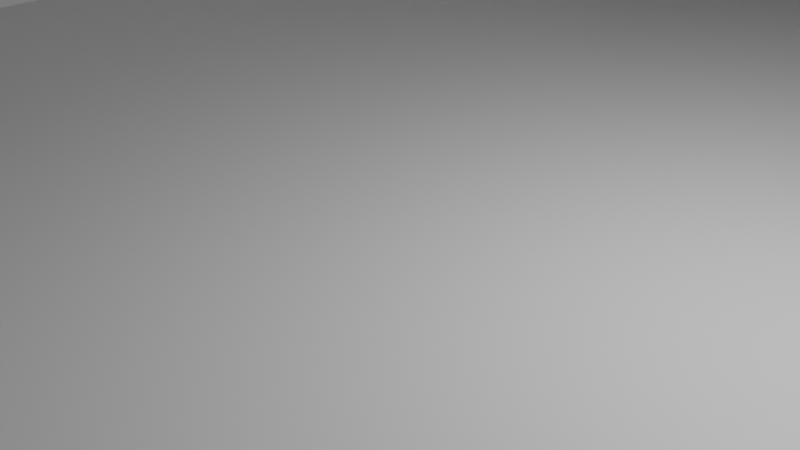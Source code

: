 # Source: racecourse.blend  (saved by Blender 3.0.42; exported with 4.5.12 LTS)
import bpy
from mathutils import Matrix  # noqa: F401  (used for matrix-valued properties, if any)

bpy.ops.wm.read_factory_settings(use_empty=True)
scene = bpy.context.scene
scene.name = 'Scene'

# ---- collections
col_collection = bpy.data.collections.new('Collection'); scene.collection.children.link(col_collection)

# ---- materials (node trees are filled in below, after node groups)
mat_material = bpy.data.materials.new('Material')
mat_material.alpha_threshold = 0.0
mat_material.use_transparent_shadow = False
mat_material.line_color = (0.0, 0.0, 0.0, 1.0)
mat_material_001 = bpy.data.materials.new('Material.001')
mat_material_001.alpha_threshold = 0.0
mat_material_001.use_transparent_shadow = False
mat_material_001.line_color = (0.0, 0.0, 0.0, 1.0)

# ---- material node trees
mat_material.use_nodes = True; mat_material.node_tree.nodes.clear()
_N = mat_material.node_tree.nodes; _L = mat_material.node_tree.links
n0 = _N.new('ShaderNodeOutputMaterial'); n0.name = 'Material Output'; n0.location = (300, 300)
n1 = _N.new('ShaderNodeBsdfPrincipled'); n1.name = 'Principled BSDF'; n1.location = (10, 300)
n1.distribution = 'GGX'
n1.subsurface_method = 'RANDOM_WALK_SKIN'
n1.inputs[2].default_value = 0.4
n1.inputs[3].default_value = 1.45
n1.inputs[27].default_value = (0.0, 0.0, 0.0, 1.0)
n1.inputs[28].default_value = 1.0
_L.new(n1.outputs[0], n0.inputs[0])
n0.is_active_output = True
mat_material_001.use_nodes = True; mat_material_001.node_tree.nodes.clear()
_N = mat_material_001.node_tree.nodes; _L = mat_material_001.node_tree.links
n0 = _N.new('ShaderNodeOutputMaterial'); n0.name = 'Material Output'; n0.location = (300, 300)
n1 = _N.new('ShaderNodeBsdfPrincipled'); n1.name = 'Principled BSDF'; n1.location = (10, 300)
n1.distribution = 'GGX'
n1.subsurface_method = 'RANDOM_WALK_SKIN'
n1.inputs[2].default_value = 0.4
n1.inputs[3].default_value = 1.45
n1.inputs[27].default_value = (0.0, 0.0, 0.0, 1.0)
n1.inputs[28].default_value = 1.0
_L.new(n1.outputs[0], n0.inputs[0])
n0.is_active_output = True

# ---- world
world_world = bpy.data.worlds.new('World'); scene.world = world_world
world_world.use_nodes = True; world_world.node_tree.nodes.clear()
_N = world_world.node_tree.nodes; _L = world_world.node_tree.links
n0 = _N.new('ShaderNodeOutputWorld'); n0.name = 'World Output'; n0.location = (300, 300)
n1 = _N.new('ShaderNodeBackground'); n1.name = 'Background'; n1.location = (10, 300)
n1.inputs[0].default_value = (0.05088, 0.05088, 0.05088, 1.0)
_L.new(n1.outputs[0], n0.inputs[0])
n0.is_active_output = True
world_world.color = (0.05088, 0.05088, 0.05088)
world_world.use_sun_shadow = False
world_world.sun_shadow_jitter_overblur = 0.0

# ---- cameras
cam_camera = bpy.data.cameras.new('Camera')
cam_camera.clip_end = 100.0
cam_camera.ortho_scale = 7.314

# ---- lights
light_light = bpy.data.lights.new('Light', 'POINT')
light_light.transmission_factor = 0.0
light_light.energy = 1000.0
light_light.shadow_soft_size = 0.1
light_light.shadow_maximum_resolution = 0.006
light_light.use_absolute_resolution = True

# ---- meshes
me_cube = bpy.data.meshes.new('Cube')
me_cube.from_pydata([(10.6, 16.26, 0.0), (2.424, -105.9, 0.0), (10.6, -50.79, 0.0), (-17.89, -101.2, 0.0), (-10.26, 16.26, 0.0), (-10.26, -50.79, 0.0), (-10.26, -50.79, 0.0), (10.6, -50.79, 0.0), (-27.3, -142.1, 0.0), (-46.2, -133.3, 0.0), (-78.01, -170.4, 0.0), (-92.82, -155.7, 0.0), (-136.8, -186.6, 0.0), (-143.5, -166.8, 0.0), (-192.7, -187.1, 0.0), (-192.2, -166.3, 0.0), (-243.2, -173.6, -4.399), (-236.6, -153.8, -4.399), (-271.1, -149.8, -7.813), (-256.7, -134.7, -7.813), (-288.4, -123.4, -8.17), (-269.2, -115.2, -8.207), (-297.6, -88.15, -7.449), (-277.4, -83.02, -7.505), (-301.7, -54.87, -4.048), (-280.8, -53.53, -4.128), (-316.3, 6.52, -3.639), (-290.4, 18.18, -3.687), (-343.5, 41.21, 0.939), (-324.2, 60.59, 0.937), (-386.5, 46.24, 0.8921), (-388.1, 73.53, 0.904), (-429.4, 30.05, 0.7027), (-442.1, 54.22, 0.6728), (-446.1, -1.032, 0.4624), (-467.2, 16.27, 0.3705), (-456.2, -41.98, 0.168), (-481.0, -30.56, 0.02969), (-461.5, -78.34, 2.342), (-484.1, -93.82, 2.027), (-435.6, -112.8, 4.161), (-454.7, -132.3, 3.825), (-378.2, -129.9, 18.57), (-385.7, -153.1, 18.25), (-339.4, -130.5, 34.79), (-342.5, -154.7, 34.47), (-305.9, -122.0, 42.25), (-301.2, -145.9, 41.94), (-257.9, -98.87, 42.49), (-249.6, -121.8, 42.2), (-226.4, -67.01, 35.43), (-210.8, -85.7, 35.19), (-209.4, -15.07, 17.19), (-186.5, -23.43, 17.03), (-190.1, 34.23, 5.601), (-170.7, 19.42, 5.388), (-145.7, 62.56, 3.874), (-132.8, 41.91, 3.609), (-78.64, 74.79, -1.16), (-73.71, 50.91, -0.9186), (-20.03, 59.46, -0.5619), (-36.04, 41.08, -0.5364), (-17.89, -101.2, 8.231), (-10.26, 16.26, 8.231), (-10.26, -50.79, 8.231), (-10.26, -50.79, 8.231), (-46.2, -133.3, 8.231), (-92.82, -155.7, 8.231), (-143.5, -166.8, 8.231), (-192.2, -166.3, 8.231), (-236.6, -153.8, 3.832), (-256.7, -134.7, 0.4178), (-269.2, -115.2, 0.02369), (-277.4, -83.02, 0.7262), (-280.8, -53.53, 4.103), (-290.4, 20.17, 4.544), (-324.2, 62.58, 9.168), (-388.1, 75.52, 9.135), (-442.1, 56.21, 8.904), (-467.2, 18.26, 8.601), (-481.0, -30.56, 8.261), (-484.1, -93.82, 10.26), (-454.7, -132.3, 12.06), (-385.7, -153.1, 26.48), (-342.5, -154.7, 42.71), (-301.2, -145.9, 50.17), (-249.6, -121.8, 50.43), (-210.8, -85.7, 43.42), (-186.5, -23.43, 25.26), (-170.7, 19.42, 13.62), (-132.8, 41.91, 11.84), (-73.71, 50.91, 7.312), (-36.04, 41.08, 7.695), (10.6, 16.26, 7.266), (2.424, -105.9, 7.266), (10.6, -50.79, 7.266), (10.6, -50.79, 7.266), (-27.3, -142.1, 7.266), (-78.01, -170.4, 7.266), (-136.8, -186.6, 7.266), (-192.7, -187.1, 7.266), (-243.2, -173.6, 2.867), (-271.1, -149.8, -0.5472), (-461.5, -78.34, 9.608), (-435.6, -112.8, 11.43), (-378.2, -129.9, 25.84), (-339.4, -130.5, 42.06), (-305.9, -122.0, 49.51), (-257.9, -98.87, 49.76), (-226.4, -67.01, 42.7), (-209.4, -15.07, 24.45), (-186.5, 40.87, 12.87), (-142.1, 69.2, 11.14)], [], [(0, 4, 6, 2), (7, 5, 3, 1), (2, 6, 5, 7), (1, 3, 9, 8), (8, 9, 11, 10), (10, 11, 13, 12), (12, 13, 15, 14), (14, 15, 17, 16), (16, 17, 19, 18), (18, 19, 21, 20), (20, 21, 23, 22), (22, 23, 25, 24), (24, 25, 27, 26), (26, 27, 29, 28), (28, 29, 31, 30), (30, 31, 33, 32), (32, 33, 35, 34), (34, 35, 37, 36), (36, 37, 39, 38), (38, 39, 41, 40), (40, 41, 43, 42), (42, 43, 45, 44), (44, 45, 47, 46), (46, 47, 49, 48), (48, 49, 51, 50), (50, 51, 53, 52), (52, 53, 55, 54), (54, 55, 57, 56), (56, 57, 59, 58), (58, 59, 61, 60), (4, 0, 60, 61), (29, 27, 75, 76), (47, 45, 84, 85), (21, 19, 71, 72), (39, 37, 80, 81), (57, 55, 89, 90), (13, 11, 67, 68), (31, 29, 76, 77), (49, 47, 85, 86), (23, 21, 72, 73), (41, 39, 81, 82), (59, 57, 90, 91), (6, 4, 63, 65), (15, 13, 68, 69), (33, 31, 77, 78), (51, 49, 86, 87), (3, 5, 64, 62), (25, 23, 73, 74), (43, 41, 82, 83), (61, 59, 91, 92), (4, 61, 92, 63), (17, 15, 69, 70), (35, 33, 78, 79), (53, 51, 87, 88), (9, 3, 62, 66), (27, 25, 74, 75), (45, 43, 83, 84), (19, 17, 70, 71), (37, 35, 79, 80), (55, 53, 88, 89), (11, 9, 66, 67), (38, 40, 104, 103), (48, 50, 109, 108), (14, 16, 101, 100), (44, 46, 107, 106), (54, 56, 112, 111), (7, 1, 94, 96), (10, 12, 99, 98), (40, 42, 105, 104), (50, 52, 110, 109), (1, 8, 97, 94), (16, 18, 102, 101), (46, 48, 108, 107), (0, 2, 95, 93), (12, 14, 100, 99), (42, 44, 106, 105), (52, 54, 111, 110), (8, 10, 98, 97), (38, 103, 36), (18, 20, 102)])
_uv = me_cube.uv_layers.new(name='UVMap')
_uv.uv.foreach_set('vector', [0.625, 0.5, 0.875, 0.5, 0.875, 0.75, 0.625, 0.75, 0.625, 0.75, 0.875, 0.75, 0.875, 0.75, 0.625, 0.75, 0.625, 0.75, 0.875, 0.75, 0.875, 0.75, 0.625, 0.75, 0.625, 0.75, 0.875, 0.75, 0.875, 0.75, 0.625, 0.75, 0.625, 0.75, 0.875, 0.75, 0.875, 0.75, 0.625, 0.75, 0.625, 0.75, 0.875, 0.75, 0.875, 0.75, 0.625, 0.75, 0.625, 0.75, 0.875, 0.75, 0.875, 0.75, 0.625, 0.75, 0.625, 0.75, 0.875, 0.75, 0.875, 0.75, 0.625, 0.75, 0.625, 0.75, 0.875, 0.75, 0.875, 0.75, 0.625, 0.75, 0.625, 0.75, 0.875, 0.75, 0.875, 0.75, 0.625, 0.75, 0.625, 0.75, 0.875, 0.75, 0.875, 0.75, 0.625, 0.75, 0.625, 0.75, 0.875, 0.75, 0.875, 0.75, 0.625, 0.75, 0.625, 0.75, 0.875, 0.75, 0.875, 0.75, 0.625, 0.75, 0.625, 0.75, 0.875, 0.75, 0.875, 0.75, 0.625, 0.75, 0.625, 0.75, 0.875, 0.75, 0.875, 0.75, 0.625, 0.75, 0.625, 0.75, 0.875, 0.75, 0.875, 0.75, 0.625, 0.75, 0.625, 0.75, 0.875, 0.75, 0.875, 0.75, 0.625, 0.75, 0.625, 0.75, 0.875, 0.75, 0.875, 0.75, 0.625, 0.75, 0.625, 0.75, 0.875, 0.75, 0.875, 0.75, 0.625, 0.75, 0.625, 0.75, 0.875, 0.75, 0.875, 0.75, 0.625, 0.75, 0.625, 0.75, 0.875, 0.75, 0.875, 0.75, 0.625, 0.75, 0.625, 0.75, 0.875, 0.75, 0.875, 0.75, 0.625, 0.75, 0.625, 0.75, 0.875, 0.75, 0.875, 0.75, 0.625, 0.75, 0.625, 0.75, 0.875, 0.75, 0.875, 0.75, 0.625, 0.75, 0.625, 0.75, 0.875, 0.75, 0.875, 0.75, 0.625, 0.75, 0.625, 0.75, 0.875, 0.75, 0.875, 0.75, 0.625, 0.75, 0.625, 0.75, 0.875, 0.75, 0.875, 0.75, 0.625, 0.75, 0.625, 0.75, 0.875, 0.75, 0.875, 0.75, 0.625, 0.75, 0.625, 0.75, 0.875, 0.75, 0.875, 0.75, 0.625, 0.75, 0.625, 0.75, 0.875, 0.75, 0.875, 0.75, 0.625, 0.75, 0.875, 0.5, 0.625, 0.5, 0.625, 0.75, 0.875, 0.75, 0.875, 0.75, 0.875, 0.75, 0.875, 0.75, 0.875, 0.75, 0.875, 0.75, 0.875, 0.75, 0.875, 0.75, 0.875, 0.75, 0.875, 0.75, 0.875, 0.75, 0.875, 0.75, 0.875, 0.75, 0.875, 0.75, 0.875, 0.75, 0.875, 0.75, 0.875, 0.75, 0.875, 0.75, 0.875, 0.75, 0.875, 0.75, 0.875, 0.75, 0.875, 0.75, 0.875, 0.75, 0.875, 0.75, 0.875, 0.75, 0.875, 0.75, 0.875, 0.75, 0.875, 0.75, 0.875, 0.75, 0.875, 0.75, 0.875, 0.75, 0.875, 0.75, 0.875, 0.75, 0.875, 0.75, 0.875, 0.75, 0.875, 0.75, 0.875, 0.75, 0.875, 0.75, 0.875, 0.75, 0.875, 0.75, 0.875, 0.75, 0.875, 0.75, 0.875, 0.75, 0.875, 0.75, 0.875, 0.75, 0.875, 0.75, 0.875, 0.5, 0.875, 0.5, 0.875, 0.75, 0.875, 0.75, 0.875, 0.75, 0.875, 0.75, 0.875, 0.75, 0.875, 0.75, 0.875, 0.75, 0.875, 0.75, 0.875, 0.75, 0.875, 0.75, 0.875, 0.75, 0.875, 0.75, 0.875, 0.75, 0.875, 0.75, 0.875, 0.75, 0.875, 0.75, 0.875, 0.75, 0.875, 0.75, 0.875, 0.75, 0.875, 0.75, 0.875, 0.75, 0.875, 0.75, 0.875, 0.75, 0.875, 0.75, 0.875, 0.75, 0.875, 0.75, 0.875, 0.75, 0.875, 0.75, 0.875, 0.75, 0.875, 0.5, 0.875, 0.75, 0.875, 0.75, 0.875, 0.5, 0.875, 0.75, 0.875, 0.75, 0.875, 0.75, 0.875, 0.75, 0.875, 0.75, 0.875, 0.75, 0.875, 0.75, 0.875, 0.75, 0.875, 0.75, 0.875, 0.75, 0.875, 0.75, 0.875, 0.75, 0.875, 0.75, 0.875, 0.75, 0.875, 0.75, 0.875, 0.75, 0.875, 0.75, 0.875, 0.75, 0.875, 0.75, 0.875, 0.75, 0.875, 0.75, 0.875, 0.75, 0.875, 0.75, 0.875, 0.75, 0.875, 0.75, 0.875, 0.75, 0.875, 0.75, 0.875, 0.75, 0.875, 0.75, 0.875, 0.75, 0.875, 0.75, 0.875, 0.75, 0.875, 0.75, 0.875, 0.75, 0.875, 0.75, 0.875, 0.75, 0.875, 0.75, 0.875, 0.75, 0.875, 0.75, 0.875, 0.75, 0.625, 0.75, 0.625, 0.75, 0.625, 0.75, 0.625, 0.75, 0.625, 0.75, 0.625, 0.75, 0.625, 0.75, 0.625, 0.75, 0.625, 0.75, 0.625, 0.75, 0.625, 0.75, 0.625, 0.75, 0.625, 0.75, 0.625, 0.75, 0.625, 0.75, 0.625, 0.75, 0.625, 0.75, 0.625, 0.75, 0.625, 0.75, 0.625, 0.75, 0.625, 0.75, 0.625, 0.75, 0.625, 0.75, 0.625, 0.75, 0.625, 0.75, 0.625, 0.75, 0.625, 0.75, 0.625, 0.75, 0.625, 0.75, 0.625, 0.75, 0.625, 0.75, 0.625, 0.75, 0.625, 0.75, 0.625, 0.75, 0.625, 0.75, 0.625, 0.75, 0.625, 0.75, 0.625, 0.75, 0.625, 0.75, 0.625, 0.75, 0.625, 0.75, 0.625, 0.75, 0.625, 0.75, 0.625, 0.75, 0.625, 0.75, 0.625, 0.75, 0.625, 0.75, 0.625, 0.75, 0.625, 0.5, 0.625, 0.75, 0.625, 0.75, 0.625, 0.5, 0.625, 0.75, 0.625, 0.75, 0.625, 0.75, 0.625, 0.75, 0.625, 0.75, 0.625, 0.75, 0.625, 0.75, 0.625, 0.75, 0.625, 0.75, 0.625, 0.75, 0.625, 0.75, 0.625, 0.75, 0.625, 0.75, 0.625, 0.75, 0.625, 0.75, 0.625, 0.75, 0.625, 0.75, 0.625, 0.75, 0.625, 0.75, 0.625, 0.75, 0.625, 0.75, 0.625, 0.75])
me_cube.materials.append(mat_material)
me_cube.use_remesh_preserve_volume = False
me_cube.use_remesh_preserve_attributes = False
me_cube.use_mirror_vertex_groups = False
me_cube.update()
me_cube_001 = bpy.data.meshes.new('Cube.001')
me_cube_001.from_pydata([(11.23, -34.61, 6.789), (-10.75, -35.53, 6.789), (11.23, -34.61, 11.6), (-10.75, -35.53, 11.6)], [], [(0, 1, 3, 2)])
_uv = me_cube_001.uv_layers.new(name='UVMap')
_uv.uv.foreach_set('vector', [0.625, 0.5, 0.625, 0.75, 0.625, 0.75, 0.625, 0.5])
me_cube_001.materials.append(mat_material_001)
me_cube_001.use_remesh_preserve_volume = False
me_cube_001.use_remesh_preserve_attributes = False
me_cube_001.use_mirror_vertex_groups = False
me_cube_001.update()
me_plane_003 = bpy.data.meshes.new('Plane.003')
me_plane_003.from_pydata([(-8.844, -35.39, 2.98e-08), (7.733, -35.39, 2.98e-08), (-1.618, -29.25, 6.958), (-8.844, -51.52, 2.98e-08), (7.733, -51.52, 2.98e-08), (-15.69, -100.4, 3.941), (0.4241, -104.3, 3.941), (-44.27, -134.0, 3.941), (-30.41, -143.1, 3.941), (-90.99, -156.2, 3.941), (-80.92, -169.3, 3.941), (-143.3, -168.7, 3.941), (-142.2, -185.2, 3.941), (-191.9, -168.3, 3.941), (-196.2, -184.3, 3.941), (-237.5, -156.0, 3.941), (-242.4, -171.9, 3.941), (-257.6, -137.1, -8.189), (-270.0, -148.0, -8.189), (-275.8, -109.7, -8.189), (-288.7, -116.7, -8.189), (-282.0, -74.34, -8.189), (-296.3, -77.24, -8.189), (-291.7, -1.47, -8.189), (-310.2, -5.188, -8.189), (-304.0, 30.57, -8.189), (-319.6, 15.92, -8.189), (-327.5, 60.94, 3.941), (-338.9, 42.91, 3.941), (-387.0, 71.04, 3.941), (-387.6, 49.72, 3.941), (-442.9, 49.31, 3.941), (-430.1, 32.19, 3.941), (-471.9, -3.918, 3.941), (-452.4, -12.4, 3.941), (-482.3, -78.66, 3.941), (-463.8, -77.76, 3.941), (-452.5, -130.5, 3.941), (-438.0, -116.5, 3.941), (-384.9, -150.2, 31.78), (-378.1, -131.2, 31.78), (-339.1, -152.9, 48.74), (-339.4, -132.7, 48.74), (-293.1, -141.4, 48.74), (-298.5, -121.9, 48.74), (-244.8, -115.8, 48.74), (-253.2, -97.41, 48.74), (-209.4, -78.03, 48.74), (-222.1, -67.51, 48.74), (-186.6, -19.74, 25.53), (-205.1, -12.88, 25.53), (-172.7, 21.84, 3.941), (-185.8, 31.88, 3.941), (-127.1, 46.34, 3.941), (-136.0, 61.74, 3.941), (-74.37, 55.56, 3.941), (-77.01, 71.84, 3.941), (-30.11, 41.83, 3.941), (-21.63, 55.98, 3.941), (-7.849, 15.68, 3.941), (8.647, 15.7, 3.941)], [(2, 0), (1, 2)], [(1, 0, 3, 4), (4, 3, 5, 6), (6, 5, 7, 8), (8, 7, 9, 10), (10, 9, 11, 12), (12, 11, 13, 14), (14, 13, 15, 16), (16, 15, 17, 18), (18, 17, 19, 20), (20, 19, 21, 22), (22, 21, 23, 24), (24, 23, 25, 26), (26, 25, 27, 28), (28, 27, 29, 30), (30, 29, 31, 32), (32, 31, 33, 34), (34, 33, 35, 36), (36, 35, 37, 38), (38, 37, 39, 40), (40, 39, 41, 42), (42, 41, 43, 44), (44, 43, 45, 46), (46, 45, 47, 48), (48, 47, 49, 50), (50, 49, 51, 52), (52, 51, 53, 54), (54, 53, 55, 56), (56, 55, 57, 58), (58, 57, 59, 60)])
_uv = me_plane_003.uv_layers.new(name='UVMap')
_uv.uv.foreach_set('vector', [0.0, 0.0, 0.0, 0.0, 0.0, 0.0, 0.0, 0.0, 0.0, 0.0, 0.0, 0.0, 0.0, 0.0, 0.0, 0.0, 0.0, 0.0, 0.0, 0.0, 0.0, 0.0, 0.0, 0.0, 0.0, 0.0, 0.0, 0.0, 0.0, 0.0, 0.0, 0.0, 0.0, 0.0, 0.0, 0.0, 0.0, 0.0, 0.0, 0.0, 0.0, 0.0, 0.0, 0.0, 0.0, 0.0, 0.0, 0.0, 0.0, 0.0, 0.0, 0.0, 0.0, 0.0, 0.0, 0.0, 0.0, 0.0, 0.0, 0.0, 0.0, 0.0, 0.0, 0.0, 0.0, 0.0, 0.0, 0.0, 0.0, 0.0, 0.0, 0.0, 0.0, 0.0, 0.0, 0.0, 0.0, 0.0, 0.0, 0.0, 0.0, 0.0, 0.0, 0.0, 0.0, 0.0, 0.0, 0.0, 0.0, 0.0, 0.0, 0.0, 0.0, 0.0, 0.0, 0.0, 0.0, 0.0, 0.0, 0.0, 0.0, 0.0, 0.0, 0.0, 0.0, 0.0, 0.0, 0.0, 0.0, 0.0, 0.0, 0.0, 0.0, 0.0, 0.0, 0.0, 0.0, 0.0, 0.0, 0.0, 0.0, 0.0, 0.0, 0.0, 0.0, 0.0, 0.0, 0.0, 0.0, 0.0, 0.0, 0.0, 0.0, 0.0, 0.0, 0.0, 0.0, 0.0, 0.0, 0.0, 0.0, 0.0, 0.0, 0.0, 0.0, 0.0, 0.0, 0.0, 0.0, 0.0, 0.0, 0.0, 0.0, 0.0, 0.0, 0.0, 0.0, 0.0, 0.0, 0.0, 0.0, 0.0, 0.0, 0.0, 0.0, 0.0, 0.0, 0.0, 0.0, 0.0, 0.0, 0.0, 0.0, 0.0, 0.0, 0.0, 0.0, 0.0, 0.0, 0.0, 0.0, 0.0, 0.0, 0.0, 0.0, 0.0, 0.0, 0.0, 0.0, 0.0, 0.0, 0.0, 0.0, 0.0, 0.0, 0.0, 0.0, 0.0, 0.0, 0.0, 0.0, 0.0, 0.0, 0.0, 0.0, 0.0, 0.0, 0.0, 0.0, 0.0, 0.0, 0.0, 0.0, 0.0, 0.0, 0.0, 0.0, 0.0, 0.0, 0.0, 0.0, 0.0, 0.0, 0.0, 0.0, 0.0, 0.0, 0.0, 0.0, 0.0, 0.0, 0.0])
me_plane_003.use_remesh_fix_poles = True
me_plane_003.use_remesh_preserve_attributes = False
me_plane_003.update()

# ---- objects
ob_course = bpy.data.objects.new('Course', me_cube)
ob_light = bpy.data.objects.new('Light', light_light)
ob_camera = bpy.data.objects.new('Camera', cam_camera)
ob_banner = bpy.data.objects.new('Banner', me_cube_001)
ob_path = bpy.data.objects.new('Path', me_plane_003)

# ---- transforms, parenting, visibility, modifiers, constraints
ob_course.location = (0.0, 0.0, 0.0)
ob_course.lock_rotations_4d = False
ob_course.empty_display_type = 'ARROWS'
ob_course.lineart.crease_threshold = 0.0
ob_light.location = (4.076, 1.005, 5.904)
ob_light.rotation_euler = (0.6503, 0.05522, 1.866)
ob_light.lock_rotations_4d = False
ob_light.empty_display_type = 'ARROWS'
ob_light.color = (0.0, 0.0, 0.0, 0.0)
ob_light.lineart.crease_threshold = 0.0
ob_camera.location = (7.359, -6.926, 4.958)
ob_camera.rotation_euler = (1.109, 0.0, 0.8149)
ob_camera.lock_rotations_4d = False
ob_camera.empty_display_type = 'ARROWS'
ob_camera.color = (0.0, 0.0, 0.0, 0.0)
ob_camera.display_type = 'WIRE'
ob_camera.lineart.crease_threshold = 0.0
ob_banner.location = (0.0, 0.0, 0.0)
ob_banner.lock_rotations_4d = False
ob_banner.empty_display_type = 'ARROWS'
ob_banner.lineart.crease_threshold = 0.0
ob_path.location = (0.0, 0.0, 3.778)

# ---- collection membership
col_collection.objects.link(ob_course)
col_collection.objects.link(ob_light)
col_collection.objects.link(ob_camera)
col_collection.objects.link(ob_banner)
col_collection.objects.link(ob_path)

# ---- scene / render settings (as saved in the file)
scene.camera = ob_camera
scene.frame_start = 1; scene.frame_end = 250; scene.frame_set(71)
scene.render.engine = 'BLENDER_EEVEE_NEXT'
scene.cycles.sampling_pattern = 'TABULATED_SOBOL'
scene.cycles.use_light_tree = False
scene.view_settings.view_transform = 'Filmic'
bpy.context.view_layer.update()
